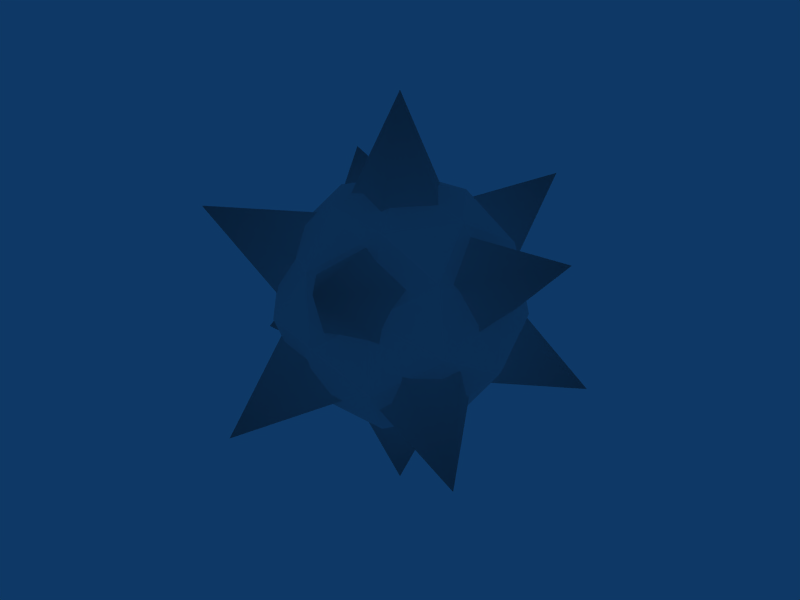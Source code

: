 # Source: robot-projectile.blend  (saved by Blender 2.49.2; exported with 4.5.12 LTS)
import bpy
from mathutils import Matrix  # noqa: F401  (used for matrix-valued properties, if any)

bpy.ops.wm.read_factory_settings(use_empty=True)
scene = bpy.context.scene
scene.name = 'Scene'

# ---- collections
col_collection_1 = bpy.data.collections.new('Collection 1'); scene.collection.children.link(col_collection_1)

# ---- materials (node trees are filled in below, after node groups)
mat_material_001 = bpy.data.materials.new('Material.001')
mat_material_001.alpha_threshold = 0.0
mat_material_001.roughness = 0.5
mat_material_001.line_color = (0.0, 0.0, 0.0, 1.0)
mat_material = bpy.data.materials.new('Material')
mat_material.alpha_threshold = 0.0
mat_material.roughness = 0.5
mat_material.line_color = (0.0, 0.0, 0.0, 1.0)

# ---- material node trees

# ---- world
world_world = bpy.data.worlds.new('World'); scene.world = world_world
world_world.color = (0.05656, 0.2208, 0.4)
world_world.use_sun_shadow = False
world_world.sun_shadow_jitter_overblur = 0.0
world_world.cycles.sampling_method = 'MANUAL'
world_world.cycles.sample_map_resolution = 256

# ---- meshes
me_sphere = bpy.data.meshes.new('Sphere')
me_sphere.from_pydata([(0.0, 0.0, -0.25), (0.1809, -0.1314, -0.1118), (-0.0691, -0.2127, -0.1118), (-0.2236, 0.0, -0.1118), (-0.0691, 0.2127, -0.1118), (0.1809, 0.1314, -0.1118), (0.0691, -0.2127, 0.1118), (-0.1809, -0.1314, 0.1118), (-0.1809, 0.1314, 0.1118), (0.0691, 0.2127, 0.1118), (0.2236, 0.0, 0.1118), (0.0, 0.0, 0.25), (0.05317, -0.03863, -0.1063), (-0.02031, -0.0625, -0.1063), (0.03286, -0.1011, -0.06572), (0.05317, 0.03863, -0.1063), (0.1063, 0.0, -0.06572), (-0.06572, 0.0, -0.1063), (-0.08602, -0.0625, -0.06572), (-0.02031, 0.0625, -0.1063), (-0.08602, 0.0625, -0.06572), (0.03286, 0.1011, -0.06572), (0.1189, 0.03863, 0.0), (0.1189, -0.03863, 0.0), (0.07347, -0.1011, 0.0), (0.0, -0.125, 0.0), (-0.07347, -0.1011, 0.0), (-0.1189, -0.03863, 0.0), (-0.1189, 0.03863, 0.0), (-0.07347, 0.1011, 0.0), (0.0, 0.125, 0.0), (0.07347, 0.1011, 0.0), (0.08602, -0.0625, 0.06572), (-0.03286, -0.1011, 0.06572), (-0.1063, 0.0, 0.06572), (-0.03286, 0.1011, 0.06572), (0.08602, 0.0625, 0.06572), (0.06572, 0.0, 0.1063), (0.02031, -0.0625, 0.1063), (-0.05317, -0.03863, 0.1063), (-0.05317, 0.03863, 0.1063), (0.02031, 0.0625, 0.1063)], [], [(14, 12, 1), (12, 14, 13), (2, 13, 14), (13, 0, 12), (16, 1, 12), (12, 15, 16), (5, 16, 15), (12, 0, 15), (18, 13, 2), (13, 18, 17), (3, 17, 18), (17, 0, 13), (20, 17, 3), (17, 20, 19), (4, 19, 20), (19, 0, 17), (21, 19, 4), (19, 21, 15), (5, 15, 21), (15, 0, 19), (23, 1, 16), (16, 22, 23), (10, 23, 22), (22, 16, 5), (25, 2, 14), (14, 24, 25), (6, 25, 24), (24, 14, 1), (27, 3, 18), (18, 26, 27), (7, 27, 26), (26, 18, 2), (29, 4, 20), (20, 28, 29), (8, 29, 28), (28, 20, 3), (31, 5, 21), (21, 30, 31), (9, 31, 30), (30, 21, 4), (32, 23, 10), (23, 32, 24), (6, 24, 32), (24, 1, 23), (33, 25, 6), (25, 33, 26), (7, 26, 33), (26, 2, 25), (34, 27, 7), (27, 34, 28), (8, 28, 34), (28, 3, 27), (35, 29, 8), (29, 35, 30), (9, 30, 35), (30, 4, 29), (36, 31, 9), (31, 36, 22), (10, 22, 36), (22, 5, 31), (38, 6, 32), (32, 37, 38), (11, 38, 37), (37, 32, 10), (39, 7, 33), (33, 38, 39), (11, 39, 38), (38, 33, 6), (40, 8, 34), (34, 39, 40), (11, 40, 39), (39, 34, 7), (41, 9, 35), (35, 40, 41), (11, 41, 40), (40, 35, 8), (37, 10, 36), (36, 41, 37), (11, 37, 41), (41, 36, 9)])
me_sphere.polygons.foreach_set('use_smooth', [True] * 80)
_uv = me_sphere.uv_layers.new(name='UVTex')
_uv.uv.foreach_set('vector', [0.2607, 0.8494, 0.3887, 0.7565, 0.3887, 0.891, 0.8933, 0.1519, 0.8352, 0.1855, 0.8352, 0.1184, 0.391, 0.111, 0.5213, 0.1533, 0.391, 0.248, 0.2607, 0.1532, 0.1304, 0.1109, 0.2109, 2.586e-08, 0.5166, 0.8494, 0.3887, 0.891, 0.3887, 0.7565, 0.8352, 0.0001518, 0.8933, 0.03366, 0.8352, 0.06718, 0.6492, 0.8653, 0.7772, 0.9069, 0.6492, 0.9998, 0.2109, 2.586e-08, 0.1304, 0.1109, 0.04979, 0.0, 0.4715, 0.000152, 0.5213, 0.1533, 0.391, 0.111, 0.8399, 0.5422, 0.7818, 0.5757, 0.7818, 0.5087, 0.1109, 0.6263, 0.248, 0.6263, 0.1533, 0.7566, 0.1304, 0.248, 0.1304, 0.1109, 0.2607, 0.1532, 0.1533, 0.4959, 0.248, 0.6263, 0.1109, 0.6263, 0.8352, 0.1855, 0.7772, 0.1519, 0.8352, 0.1184, 0.391, 0.6195, 0.2607, 0.6618, 0.3105, 0.5087, 0.0, 0.1532, 0.1304, 0.1109, 0.1304, 0.248, 0.391, 0.7565, 0.2607, 0.6618, 0.391, 0.6195, 0.7772, 0.8726, 0.8107, 0.8145, 0.8442, 0.8726, 0.6492, 0.8653, 0.6492, 0.9998, 0.5213, 0.9069, 0.04979, 0.0, 0.1304, 0.1109, 0.0, 0.1532, 0.4677, 0.9998, 0.3887, 0.891, 0.5166, 0.8494, 0.8107, 0.7565, 0.8442, 0.8145, 0.7772, 0.8145, 0.3978, 0.3783, 0.5087, 0.2978, 0.5087, 0.4589, 0.7283, 0.7565, 0.7772, 0.9069, 0.6492, 0.8653, 0.2607, 0.1533, 0.391, 0.111, 0.391, 0.248, 0.8273, 0.3707, 0.8273, 0.4377, 0.7692, 0.4042, 0.639, 0.3588, 0.5087, 0.4011, 0.5584, 0.248, 0.3096, 0.9998, 0.2607, 0.8494, 0.3887, 0.891, 0.0, 0.7069, 0.1109, 0.6263, 0.1533, 0.7566, 0.8399, 0.6895, 0.8951, 0.7213, 0.8399, 0.7532, 0.1279, 0.8655, 0.04887, 0.7566, 0.207, 0.7566, 0.3105, 0.0001523, 0.4715, 0.000152, 0.391, 0.111, 0.4715, 0.5087, 0.391, 0.6195, 0.3105, 0.5087, 0.8363, 0.2487, 0.9024, 0.2487, 0.8693, 0.306, 0.6492, 0.1347, 0.7283, 0.2435, 0.5702, 0.2435, 0.0, 0.5457, 0.1533, 0.4959, 0.1109, 0.6263, 0.5702, 0.7565, 0.6492, 0.8653, 0.5213, 0.9069, 0.8028, 0.3641, 0.7692, 0.306, 0.8363, 0.306, 0.6516, 0.6195, 0.7321, 0.5087, 0.7818, 0.6618, 0.5213, 0.6618, 0.391, 0.7565, 0.391, 0.6195, 0.3554, 0.248, 0.5087, 0.2978, 0.3978, 0.3783, 0.9024, 0.4385, 0.8693, 0.4958, 0.8363, 0.4385, 0.639, 0.3588, 0.5584, 0.248, 0.7195, 0.248, 0.3096, 0.9998, 0.3887, 0.891, 0.4677, 0.9998, 0.639, 0.4958, 0.5087, 0.4011, 0.639, 0.3588, 0.8028, 0.4377, 0.8363, 0.4958, 0.7692, 0.4958, 0.1279, 0.8655, 0.207, 0.7566, 0.2559, 0.907, 0.3105, 0.0001523, 0.391, 0.111, 0.2607, 0.1533, 0.0, 0.907, 0.04887, 0.7566, 0.1279, 0.8655, 0.7772, 0.2435, 0.8107, 0.1855, 0.8442, 0.2435, 0.6492, 0.1347, 0.5702, 0.2435, 0.5213, 0.0931, 0.0, 0.5457, 0.1109, 0.6263, 0.0, 0.7069, 0.7772, 0.0931, 0.7283, 0.2435, 0.6492, 0.1347, 0.7692, 0.306, 0.8028, 0.248, 0.8363, 0.306, 0.6516, 0.6195, 0.7818, 0.6618, 0.6516, 0.7565, 0.5213, 0.6618, 0.391, 0.6195, 0.4715, 0.5087, 0.571, 0.5087, 0.7321, 0.5087, 0.6516, 0.6195, 0.9036, 0.6309, 0.8399, 0.6309, 0.8718, 0.5757, 0.3978, 0.3783, 0.5087, 0.4589, 0.3554, 0.5087, 0.7283, 0.7565, 0.6492, 0.8653, 0.5702, 0.7565, 0.7692, 0.4011, 0.639, 0.3588, 0.7195, 0.248, 0.8352, 0.000152, 0.8352, 0.06718, 0.7772, 0.03367, 0.1304, 0.385, 0.0, 0.3427, 0.1304, 0.248, 0.2607, 0.3783, 0.3554, 0.248, 0.3978, 0.3783, 0.1279, 1.0, 0.1279, 0.8655, 0.2559, 0.907, 0.8608, 0.3797, 0.8943, 0.4377, 0.8273, 0.4377, 0.1304, 0.385, 0.04979, 0.4959, 0.0, 0.3427, 0.7692, 0.4011, 0.639, 0.4958, 0.639, 0.3588, 0.6492, 0.000152, 0.6492, 0.1347, 0.5213, 0.0931, 0.8363, 0.373, 0.8363, 0.306, 0.8943, 0.3395, 0.1304, 0.385, 0.2109, 0.4959, 0.04979, 0.4959, 0.1279, 1.0, 0.0, 0.907, 0.1279, 0.8655, 0.5213, 0.6618, 0.6516, 0.6195, 0.6516, 0.7565, 0.7818, 0.6427, 0.7818, 0.5757, 0.8399, 0.6092, 0.1304, 0.385, 0.2607, 0.3427, 0.2109, 0.4959, 0.6492, 0.000152, 0.7772, 0.0931, 0.6492, 0.1347, 0.2607, 0.3783, 0.3978, 0.3783, 0.3554, 0.5087, 0.8399, 0.723, 0.7818, 0.7565, 0.7818, 0.6895, 0.1304, 0.385, 0.1304, 0.248, 0.2607, 0.3427, 0.5213, 0.6618, 0.571, 0.5087, 0.6516, 0.6195])
me_sphere.materials.append(mat_material_001)
me_sphere.use_remesh_preserve_volume = False
me_sphere.use_remesh_preserve_attributes = False
me_sphere.use_mirror_vertex_groups = False
me_sphere.update()
me_sphere_002 = bpy.data.meshes.new('Sphere.002')
me_sphere_002.from_pydata([(1.311e-08, 0.15, -8.941e-09), (-0.1085, 0.06708, 0.07886), (0.04146, 0.06708, 0.1276), (0.1342, 0.06708, -4.47e-09), (0.04146, 0.06708, -0.1276), (-0.1085, 0.06708, -0.07886), (-0.04146, -0.06708, 0.1276), (0.1085, -0.06708, 0.07886), (0.1085, -0.06708, -0.07886), (-0.04146, -0.06708, -0.1276), (-0.1342, -0.06708, 4.47e-09), (-1.311e-08, -0.15, 8.941e-09), (-0.0638, 0.1276, 0.04635), (0.02437, 0.1276, 0.075), (-0.03943, 0.07886, 0.1214), (-0.0638, 0.1276, -0.04635), (-0.1276, 0.07886, -8.941e-09), (0.07886, 0.1276, -8.941e-09), (0.1032, 0.07886, 0.075), (0.02437, 0.1276, -0.075), (0.1032, 0.07886, -0.075), (-0.03943, 0.07886, -0.1214), (-0.1427, 8.001e-09, -0.04635), (-0.1427, 1.694e-08, 0.04635), (-0.08817, 1.665e-08, 0.1214), (8.149e-16, 8.941e-09, 0.15), (0.08817, 1.233e-09, 0.1214), (0.1427, -8.001e-09, 0.04635), (0.1427, -1.694e-08, -0.04635), (0.08817, -1.665e-08, -0.1214), (-8.149e-16, -8.941e-09, -0.15), (-0.08817, -1.233e-09, -0.1214), (-0.1032, -0.07886, 0.075), (0.03943, -0.07886, 0.1214), (0.1276, -0.07886, 8.941e-09), (0.03943, -0.07886, -0.1214), (-0.1032, -0.07886, -0.075), (-0.07886, -0.1276, 8.941e-09), (-0.02437, -0.1276, 0.075), (0.0638, -0.1276, 0.04635), (0.0638, -0.1276, -0.04635), (-0.02437, -0.1276, -0.075)], [], [(14, 12, 1), (12, 14, 13), (2, 13, 14), (13, 0, 12), (16, 1, 12), (12, 15, 16), (5, 16, 15), (12, 0, 15), (18, 13, 2), (13, 18, 17), (3, 17, 18), (17, 0, 13), (20, 17, 3), (17, 20, 19), (4, 19, 20), (19, 0, 17), (21, 19, 4), (19, 21, 15), (5, 15, 21), (15, 0, 19), (23, 1, 16), (16, 22, 23), (10, 23, 22), (22, 16, 5), (25, 2, 14), (14, 24, 25), (6, 25, 24), (24, 14, 1), (27, 3, 18), (18, 26, 27), (7, 27, 26), (26, 18, 2), (29, 4, 20), (20, 28, 29), (8, 29, 28), (28, 20, 3), (31, 5, 21), (21, 30, 31), (9, 31, 30), (30, 21, 4), (32, 23, 10), (23, 32, 24), (6, 24, 32), (24, 1, 23), (33, 25, 6), (25, 33, 26), (7, 26, 33), (26, 2, 25), (34, 27, 7), (27, 34, 28), (8, 28, 34), (28, 3, 27), (35, 29, 8), (29, 35, 30), (9, 30, 35), (30, 4, 29), (36, 31, 9), (31, 36, 22), (10, 22, 36), (22, 5, 31), (38, 6, 32), (32, 37, 38), (11, 38, 37), (37, 32, 10), (39, 7, 33), (33, 38, 39), (11, 39, 38), (38, 33, 6), (40, 8, 34), (34, 39, 40), (11, 40, 39), (39, 34, 7), (41, 9, 35), (35, 40, 41), (11, 41, 40), (40, 35, 8), (37, 10, 36), (36, 41, 37), (11, 37, 41), (41, 36, 9)])
_uv = me_sphere_002.uv_layers.new(name='UVTex')
_uv.uv.foreach_set('vector', [0.1746, 0.661, 0.24, 0.7372, 0.1513, 0.7583, 0.24, 0.7372, 0.1746, 0.661, 0.2748, 0.654, 0.2274, 0.576, 0.2748, 0.654, 0.1746, 0.661, 0.2748, 0.654, 0.3147, 0.7195, 0.24, 0.7372, 0.2158, 0.8347, 0.1513, 0.7583, 0.24, 0.7372, 0.24, 0.7372, 0.3085, 0.796, 0.2158, 0.8347, 0.3011, 0.887, 0.2158, 0.8347, 0.3085, 0.796, 0.24, 0.7372, 0.3147, 0.7195, 0.3085, 0.796, 0.3271, 0.5681, 0.2748, 0.654, 0.2274, 0.576, 0.2748, 0.654, 0.3271, 0.5681, 0.3648, 0.6613, 0.4242, 0.5921, 0.3648, 0.6613, 0.3271, 0.5681, 0.3648, 0.6613, 0.3147, 0.7195, 0.2748, 0.654, 0.4625, 0.6845, 0.3648, 0.6613, 0.4242, 0.5921, 0.3648, 0.6613, 0.4625, 0.6845, 0.3856, 0.7491, 0.4697, 0.7843, 0.3856, 0.7491, 0.4625, 0.6845, 0.3856, 0.7491, 0.3147, 0.7195, 0.3648, 0.6613, 0.3937, 0.8493, 0.3856, 0.7491, 0.4697, 0.7843, 0.3856, 0.7491, 0.3937, 0.8493, 0.3085, 0.796, 0.3011, 0.887, 0.3085, 0.796, 0.3937, 0.8493, 0.3085, 0.796, 0.3147, 0.7195, 0.3856, 0.7491, 0.07703, 0.8643, 0.1513, 0.7583, 0.2158, 0.8347, 0.2158, 0.8347, 0.2074, 0.9763, 0.07703, 0.8643, 0.7977, 0.153, 0.7954, 0.02356, 0.926, 0.1358, 0.2074, 0.9763, 0.2158, 0.8347, 0.3011, 0.887, 0.1035, 0.5382, 0.2274, 0.576, 0.1746, 0.661, 0.1746, 0.661, 0.03732, 0.6968, 0.1035, 0.5382, 0.6009, 0.1369, 0.477, 0.09912, 0.6241, 0.009571, 0.03732, 0.6968, 0.1746, 0.661, 0.1513, 0.7583, 0.4219, 0.4626, 0.4242, 0.5921, 0.3271, 0.5681, 0.3271, 0.5681, 0.2506, 0.4487, 0.4219, 0.4626, 0.5248, 0.3192, 0.4505, 0.4253, 0.4108, 0.2577, 0.2506, 0.4487, 0.3271, 0.5681, 0.2274, 0.576, 0.5922, 0.7421, 0.4697, 0.7843, 0.4625, 0.6845, 0.4625, 0.6845, 0.5525, 0.5749, 0.5922, 0.7421, 0.6745, 0.4479, 0.7525, 0.5513, 0.5809, 0.5373, 0.5525, 0.5749, 0.4625, 0.6845, 0.4242, 0.5921, 0.379, 0.9903, 0.3011, 0.887, 0.3937, 0.8493, 0.3937, 0.8493, 0.5258, 0.901, 0.379, 0.9903, 0.8432, 0.3452, 0.9657, 0.303, 0.8993, 0.4619, 0.5258, 0.901, 0.3937, 0.8493, 0.4697, 0.7843, 0.7006, 0.1291, 0.7954, 0.02356, 0.7977, 0.153, 0.7954, 0.02356, 0.7006, 0.1291, 0.6241, 0.009571, 0.6009, 0.1369, 0.6241, 0.009571, 0.7006, 0.1291, 0.03732, 0.6968, 0.1513, 0.7583, 0.07703, 0.8643, 0.5481, 0.2219, 0.477, 0.09912, 0.6009, 0.1369, 0.477, 0.09912, 0.5481, 0.2219, 0.4108, 0.2577, 0.5248, 0.3192, 0.4108, 0.2577, 0.5481, 0.2219, 0.2506, 0.4487, 0.2274, 0.576, 0.1035, 0.5382, 0.5892, 0.3956, 0.4505, 0.4253, 0.5248, 0.3192, 0.4505, 0.4253, 0.5892, 0.3956, 0.5809, 0.5373, 0.6745, 0.4479, 0.5809, 0.5373, 0.5892, 0.3956, 0.5525, 0.5749, 0.4242, 0.5921, 0.4219, 0.4626, 0.7672, 0.4102, 0.7525, 0.5513, 0.6745, 0.4479, 0.7525, 0.5513, 0.7672, 0.4102, 0.8993, 0.4619, 0.8432, 0.3452, 0.8993, 0.4619, 0.7672, 0.4102, 0.5258, 0.901, 0.4697, 0.7843, 0.5922, 0.7421, 0.836, 0.2454, 0.9657, 0.303, 0.8432, 0.3452, 0.9657, 0.303, 0.836, 0.2454, 0.926, 0.1358, 0.7977, 0.153, 0.926, 0.1358, 0.836, 0.2454, 0.2074, 0.9763, 0.3011, 0.887, 0.379, 0.9903, 0.6483, 0.2149, 0.6009, 0.1369, 0.7006, 0.1291, 0.7006, 0.1291, 0.7382, 0.2222, 0.6483, 0.2149, 0.6882, 0.2804, 0.6483, 0.2149, 0.7382, 0.2222, 0.7382, 0.2222, 0.7006, 0.1291, 0.7977, 0.153, 0.6135, 0.2981, 0.5248, 0.3192, 0.5481, 0.2219, 0.5481, 0.2219, 0.6483, 0.2149, 0.6135, 0.2981, 0.6882, 0.2804, 0.6135, 0.2981, 0.6483, 0.2149, 0.6483, 0.2149, 0.5481, 0.2219, 0.6009, 0.1369, 0.682, 0.3569, 0.6745, 0.4479, 0.5892, 0.3956, 0.5892, 0.3956, 0.6135, 0.2981, 0.682, 0.3569, 0.6882, 0.2804, 0.682, 0.3569, 0.6135, 0.2981, 0.6135, 0.2981, 0.5892, 0.3956, 0.5248, 0.3192, 0.759, 0.31, 0.8432, 0.3452, 0.7672, 0.4102, 0.7672, 0.4102, 0.682, 0.3569, 0.759, 0.31, 0.6882, 0.2804, 0.759, 0.31, 0.682, 0.3569, 0.682, 0.3569, 0.7672, 0.4102, 0.6745, 0.4479, 0.7382, 0.2222, 0.7977, 0.153, 0.836, 0.2454, 0.836, 0.2454, 0.759, 0.31, 0.7382, 0.2222, 0.6882, 0.2804, 0.7382, 0.2222, 0.759, 0.31, 0.759, 0.31, 0.836, 0.2454, 0.8432, 0.3452])
me_sphere_002.materials.append(mat_material)
me_sphere_002.use_remesh_preserve_volume = False
me_sphere_002.use_remesh_preserve_attributes = False
me_sphere_002.use_mirror_vertex_groups = False
me_sphere_002.update()

# ---- objects
ob_sphere_001 = bpy.data.objects.new('Sphere.001', me_sphere)
ob_sphere = bpy.data.objects.new('Sphere', me_sphere_002)

# ---- transforms, parenting, visibility, modifiers, constraints
ob_sphere_001.location = (0.0, 0.0, 0.0)
ob_sphere_001.lock_rotations_4d = False
ob_sphere_001.empty_display_type = 'ARROWS'
ob_sphere_001.lineart.crease_threshold = 0.0
ob_sphere.location = (0.0, 0.0, 0.0)
ob_sphere.lock_rotations_4d = False
ob_sphere.empty_display_type = 'ARROWS'
ob_sphere.hide_viewport = True
ob_sphere.lineart.crease_threshold = 0.0

# ---- collection membership
col_collection_1.objects.link(ob_sphere_001)
col_collection_1.objects.link(ob_sphere)

# ---- scene / render settings (as saved in the file)
scene.frame_start = 1; scene.frame_end = 30; scene.frame_set(1)
scene.render.engine = 'BLENDER_EEVEE_NEXT'
scene.render.image_settings.file_format = 'JPEG'
scene.render.image_settings.color_mode = 'RGB'
scene.render.image_settings.compression = 90
scene.render.resolution_x = 800
scene.render.resolution_y = 600
scene.render.pixel_aspect_x = 100.0
scene.render.pixel_aspect_y = 100.0
scene.render.fps = 25
scene.render.dither_intensity = 0.0
scene.render.use_compositing = False
scene.render.use_sequencer = False
scene.render.bake_margin = 2
scene.render.bake_bias = 0.0
scene.render.use_stamp_time = False
scene.render.use_stamp_date = False
scene.render.use_stamp_frame = False
scene.render.use_stamp_camera = False
scene.render.use_stamp_scene = False
scene.render.use_stamp_filename = False
scene.render.use_stamp_render_time = False
scene.render.stamp_font_size = 0
scene.cycles.use_denoising = False
scene.cycles.samples = 10
scene.cycles.sampling_pattern = 'TABULATED_SOBOL'
scene.cycles.light_sampling_threshold = 0.0
scene.cycles.use_adaptive_sampling = False
scene.cycles.use_light_tree = False
scene.cycles.blur_glossy = 0.0
scene.cycles.volume_bounces = 1
scene.cycles.pixel_filter_type = 'GAUSSIAN'
scene.cycles.sample_clamp_indirect = 0.0
scene.view_settings.view_transform = 'Raw'
bpy.context.view_layer.update()

# ---- added for rendering (the .blend has no active camera): camera
cam_auto = bpy.data.cameras.new('AutoCamera')
cam_auto.lens = 50.0
cam_auto.sensor_width = 36.0
cam_auto.clip_end = 1000.0
ob_auto_camera = bpy.data.objects.new('AutoCamera', cam_auto)
scene.collection.objects.link(ob_auto_camera)
ob_auto_camera.location = (0.734896, -0.881876, 0.587917)
ob_auto_camera.rotation_euler = (1.09748, -7.21219e-08, 0.694738)
scene.camera = ob_auto_camera
bpy.context.view_layer.update()
